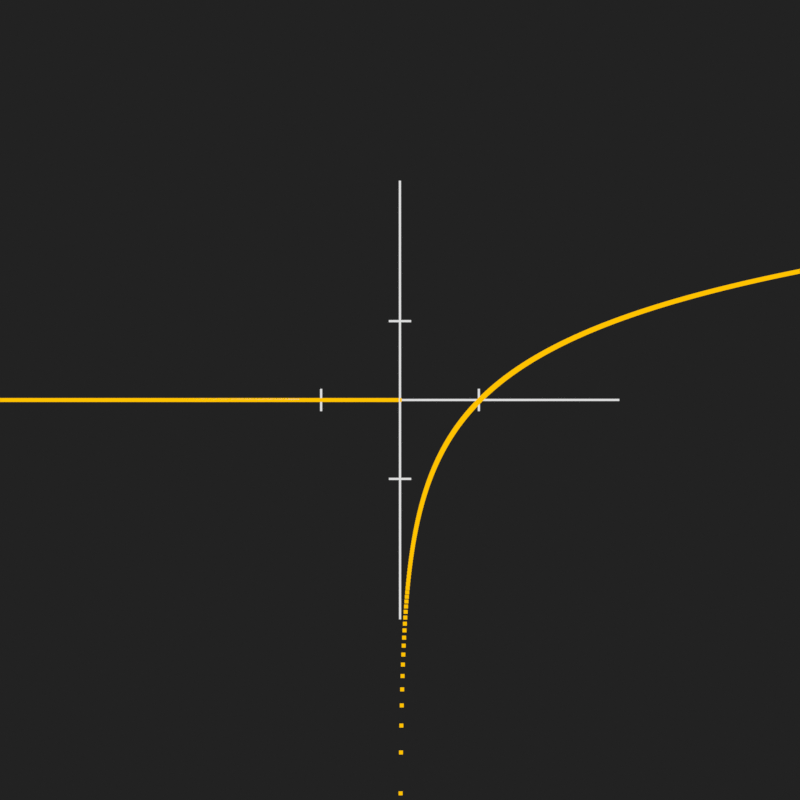 # Source: Fonction_02.blend  (saved by Blender 3.6.13; exported with 4.5.12 LTS)
import bpy
from mathutils import Matrix  # noqa: F401  (used for matrix-valued properties, if any)

bpy.ops.wm.read_factory_settings(use_empty=True)
scene = bpy.context.scene
scene.name = 'Scene'

# ---- collections
col_collection = bpy.data.collections.new('Collection'); scene.collection.children.link(col_collection)

# ---- materials (node trees are filled in below, after node groups)
mat_jaune = bpy.data.materials.new('jaune')
mat_jaune.use_transparent_shadow = False
mat_material_002 = bpy.data.materials.new('Material.002')
mat_material_002.use_transparent_shadow = False

# ---- node groups
ng_geometry_nodes_001 = bpy.data.node_groups.new('Geometry Nodes.001', 'GeometryNodeTree')
_s = ng_geometry_nodes_001.interface.new_socket(name='Geometry', in_out='OUTPUT', socket_type='NodeSocketGeometry')
_s = ng_geometry_nodes_001.interface.new_socket(name='Geometry', in_out='INPUT', socket_type='NodeSocketGeometry')
ng_geometry_nodes_001.is_modifier = True
_N = ng_geometry_nodes_001.nodes; _L = ng_geometry_nodes_001.links
n0 = _N.new('ShaderNodeMath'); n0.name = 'Math'; n0.location = (-822, 87)
n0.operation = 'SINE'
n1 = _N.new('ShaderNodeSeparateXYZ'); n1.name = 'Separate XYZ'; n1.location = (-1135, 140)
n2 = _N.new('GeometryNodeInputPosition'); n2.name = 'Position'; n2.location = (-1308, 80)
n3 = _N.new('ShaderNodeCombineXYZ'); n3.name = 'Combine XYZ'; n3.location = (-549, 168)
n4 = _N.new('GeometryNodeSetPosition'); n4.name = 'Set Position'; n4.location = (-61, 64)
n5 = _N.new('NodeGroupOutput'); n5.name = 'Group Output'; n5.location = (1185, -19)
n6 = _N.new('GeometryNodeInstanceOnPoints'); n6.name = 'Instance on Points'; n6.location = (745, 140)
n7 = _N.new('GeometryNodeMeshGrid'); n7.name = 'Grid'; n7.location = (746, 316)
n7.inputs[0].default_value = 0.05
n7.inputs[1].default_value = 0.05
n7.inputs[2].default_value = 2
n7.inputs[3].default_value = 2
n8 = _N.new('GeometryNodeSetMaterial'); n8.name = 'Set Material'; n8.location = (965, 107)
n8.inputs[2].default_value = mat_jaune
n9 = _N.new('GeometryNodeCurvePrimitiveLine'); n9.name = 'Curve Line'; n9.location = (-176, 389)
n9.inputs[0].default_value = (-10.0, 0.0, 0.0)
n9.inputs[1].default_value = (10.0, 0.0, 0.0)
n10 = _N.new('GeometryNodeResampleCurve'); n10.name = 'Resample Curve'; n10.location = (5, 379)
n10.keep_last_segment = False
n10.inputs[2].default_value = 4096
n11 = _N.new('ShaderNodeSeparateXYZ'); n11.name = 'Separate XYZ.001'; n11.location = (-1139, -79)
n12 = _N.new('GeometryNodeInputPosition'); n12.name = 'Position.001'; n12.location = (-1312, -140)
n13 = _N.new('ShaderNodeCombineXYZ'); n13.name = 'Combine XYZ.001'; n13.location = (-553, -51)
n14 = _N.new('ShaderNodeMath'); n14.name = 'Math.001'; n14.location = (-826, -133)
n14.operation = 'DIVIDE'
n14.inputs[0].default_value = 1.0
n15 = _N.new('ShaderNodeSeparateXYZ'); n15.name = 'Separate XYZ.002'; n15.location = (-1130, -386)
n16 = _N.new('GeometryNodeInputPosition'); n16.name = 'Position.002'; n16.location = (-1303, -446)
n17 = _N.new('ShaderNodeCombineXYZ'); n17.name = 'Combine XYZ.002'; n17.location = (-544, -358)
n18 = _N.new('ShaderNodeMath'); n18.name = 'Math.002'; n18.location = (-817, -439)
n18.operation = 'LOGARITHM'
n18.inputs[1].default_value = 2.718
_L.new(n8.outputs[0], n5.inputs[0])
_L.new(n2.outputs[0], n1.inputs[0])
_L.new(n1.outputs[0], n3.inputs[0])
_L.new(n1.outputs[0], n0.inputs[0])
_L.new(n0.outputs[0], n3.inputs[1])
_L.new(n12.outputs[0], n11.inputs[0])
_L.new(n11.outputs[0], n13.inputs[0])
_L.new(n14.outputs[0], n13.inputs[1])
_L.new(n11.outputs[0], n14.inputs[1])
_L.new(n4.outputs[0], n6.inputs[0])
_L.new(n7.outputs[0], n6.inputs[2])
_L.new(n6.outputs[0], n8.inputs[0])
_L.new(n9.outputs[0], n10.inputs[0])
_L.new(n10.outputs[0], n4.inputs[0])
_L.new(n16.outputs[0], n15.inputs[0])
_L.new(n15.outputs[0], n17.inputs[0])
_L.new(n18.outputs[0], n17.inputs[1])
_L.new(n17.outputs[0], n4.inputs[2])
_L.new(n15.outputs[0], n18.inputs[0])
n5.is_active_output = True

# ---- material node trees
mat_jaune.use_nodes = True; mat_jaune.node_tree.nodes.clear()
_N = mat_jaune.node_tree.nodes; _L = mat_jaune.node_tree.links
n0 = _N.new('ShaderNodeOutputMaterial'); n0.name = 'Material Output'; n0.location = (300, 300)
n1 = _N.new('ShaderNodeRGB'); n1.name = 'RGB'; n1.location = (114, 307)
n1.outputs[0].default_value = (1.0, 0.5457, 0.0, 1.0)
_L.new(n1.outputs[0], n0.inputs[0])
n0.is_active_output = True
mat_material_002.use_nodes = True; mat_material_002.node_tree.nodes.clear()
_N = mat_material_002.node_tree.nodes; _L = mat_material_002.node_tree.links
n0 = _N.new('ShaderNodeOutputMaterial'); n0.name = 'Material Output'; n0.location = (300, 300)
n1 = _N.new('ShaderNodeRGB'); n1.name = 'RGB'; n1.location = (125, 313)
n1.outputs[0].default_value = (0.7231, 0.7231, 0.7231, 1.0)
_L.new(n1.outputs[0], n0.inputs[0])
n0.is_active_output = True

# ---- world
world_world = bpy.data.worlds.new('World'); scene.world = world_world
world_world.use_nodes = True; world_world.node_tree.nodes.clear()
_N = world_world.node_tree.nodes; _L = world_world.node_tree.links
n0 = _N.new('ShaderNodeOutputWorld'); n0.name = 'World Output'; n0.location = (300, 300)
n1 = _N.new('ShaderNodeBackground'); n1.name = 'Background'; n1.location = (10, 300)
n1.inputs[0].default_value = (0.016, 0.016, 0.016, 1.0)
_L.new(n1.outputs[0], n0.inputs[0])
n0.is_active_output = True
world_world.color = (0.05088, 0.05088, 0.05088)
world_world.use_sun_shadow = False
world_world.sun_shadow_jitter_overblur = 0.0

# ---- cameras
cam_camera_001 = bpy.data.cameras.new('Camera.001')
cam_camera_001.type = 'ORTHO'
cam_camera_001.ortho_scale = 10.0

# ---- meshes
me_plane = bpy.data.meshes.new('Plane')
me_plane.from_pydata([(-0.5, -0.5, 0.0), (0.5, -0.5, 0.0), (-0.5, 0.5, 0.0), (0.5, 0.5, 0.0)], [], [(0, 1, 3, 2)])
_uv = me_plane.uv_layers.new(name='UVMap')
_uv.uv.foreach_set('vector', [0.0, 0.0, 1.0, 0.0, 1.0, 1.0, 0.0, 1.0])
me_plane.materials.append(mat_jaune)
me_plane.update()
me_plane_007 = bpy.data.meshes.new('Plane.007')
me_plane_007.from_pydata([(-0.1397, 0.972, 0.0), (0.1397, 0.972, 0.0), (-0.1397, 1.0, 0.0), (0.1397, 1.0, 0.0), (-2.742, 0.01398, 0.0), (-2.742, -0.01398, 0.0), (2.742, 0.01398, 0.0), (2.742, -0.01398, 0.0), (0.01398, 2.742, 0.0), (-0.01398, 2.742, 0.0), (0.01398, -2.742, 0.0), (-0.01398, -2.742, 0.0), (0.972, 0.1397, 0.0), (0.972, -0.1397, 0.0), (1.0, 0.1397, 0.0), (1.0, -0.1397, 0.0), (0.1397, -0.972, 0.0), (-0.1397, -0.972, 0.0), (0.1397, -1.0, 0.0), (-0.1397, -1.0, 0.0), (-0.972, -0.1397, 0.0), (-0.972, 0.1397, 0.0), (-1.0, -0.1397, 0.0), (-1.0, 0.1397, 0.0)], [], [(0, 1, 3, 2), (4, 5, 7, 6), (8, 9, 11, 10), (12, 13, 15, 14), (16, 17, 19, 18), (20, 21, 23, 22)])
_uv = me_plane_007.uv_layers.new(name='UVMap')
_uv.uv.foreach_set('vector', [0.0, 0.986, 1.0, 0.986, 1.0, 1.0, 0.0, 1.0, 0.0, 0.0, 1.0, 0.0, 1.0, 1.0, 0.0, 1.0, 0.0, 0.0, 1.0, 0.0, 1.0, 1.0, 0.0, 1.0, 0.0, 0.986, 1.0, 0.986, 1.0, 1.0, 0.0, 1.0, 0.0, 0.986, 1.0, 0.986, 1.0, 1.0, 0.0, 1.0, 0.0, 0.986, 1.0, 0.986, 1.0, 1.0, 0.0, 1.0])
me_plane_007.materials.append(mat_material_002)
me_plane_007.update()

# ---- objects
ob_fonction = bpy.data.objects.new('fonction', me_plane)
ob_camera = bpy.data.objects.new('Camera', cam_camera_001)
ob_axes = bpy.data.objects.new('axes', me_plane_007)

# ---- transforms, parenting, visibility, modifiers, constraints
ob_fonction.location = (0.0, 0.0, 0.0)
_m = ob_fonction.modifiers.new('GeometryNodes', 'NODES')
_m.node_group = ng_geometry_nodes_001
ob_camera.location = (0.0, 0.0, 10.0)
ob_axes.location = (0.0, 0.0, 0.0)
ob_axes.rotation_euler = (0.0, -0.0, -4.712)

# ---- collection membership
col_collection.objects.link(ob_fonction)
col_collection.objects.link(ob_camera)
col_collection.objects.link(ob_axes)

# ---- scene / render settings (as saved in the file)
scene.camera = ob_camera
scene.frame_start = 1; scene.frame_end = 250; scene.frame_set(1)
scene.render.engine = 'BLENDER_EEVEE_NEXT'
scene.render.resolution_x = 1000
scene.render.resolution_y = 1000
scene.cycles.sampling_pattern = 'TABULATED_SOBOL'
scene.view_settings.view_transform = 'Standard'
bpy.context.view_layer.update()

# ---- added for rendering (the .blend has no usable light): sun
light_auto_sun = bpy.data.lights.new('AutoSun', 'SUN')
light_auto_sun.energy = 3.0
light_auto_sun.angle = 0.0523599
ob_auto_sun = bpy.data.objects.new('AutoSun', light_auto_sun)
scene.collection.objects.link(ob_auto_sun)
ob_auto_sun.rotation_euler = (0.872665, 0.174533, 0.523599)
bpy.context.view_layer.update()
